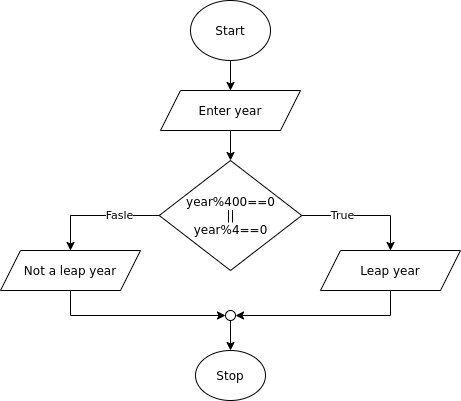

The diagram above was exported from draw.io. Its source (the exported page's mxGraphModel, read from the mxfile embedded in the PNG):
<mxGraphModel dx="375" dy="489" grid="1" gridSize="10" guides="1" tooltips="1" connect="1" arrows="1" fold="1" page="1" pageScale="1" pageWidth="827" pageHeight="1169" math="0" shadow="0">
  <root>
    <mxCell id="WIyWlLk6GJQsqaUBKTNV-0" />
    <mxCell id="WIyWlLk6GJQsqaUBKTNV-1" parent="WIyWlLk6GJQsqaUBKTNV-0" />
    <mxCell id="SMYxd9COA3z9kkaU485--3" style="edgeStyle=orthogonalEdgeStyle;rounded=0;orthogonalLoop=1;jettySize=auto;html=1;exitX=0.5;exitY=1;exitDx=0;exitDy=0;entryX=0.5;entryY=0;entryDx=0;entryDy=0;" edge="1" parent="WIyWlLk6GJQsqaUBKTNV-1" source="SMYxd9COA3z9kkaU485--0" target="SMYxd9COA3z9kkaU485--2">
      <mxGeometry relative="1" as="geometry" />
    </mxCell>
    <mxCell id="SMYxd9COA3z9kkaU485--0" value="Start" style="ellipse;whiteSpace=wrap;html=1;" vertex="1" parent="WIyWlLk6GJQsqaUBKTNV-1">
      <mxGeometry x="360" y="70" width="80" height="60" as="geometry" />
    </mxCell>
    <mxCell id="SMYxd9COA3z9kkaU485--1" value="Stop" style="ellipse;whiteSpace=wrap;html=1;" vertex="1" parent="WIyWlLk6GJQsqaUBKTNV-1">
      <mxGeometry x="365" y="420" width="70" height="50" as="geometry" />
    </mxCell>
    <mxCell id="SMYxd9COA3z9kkaU485--5" style="edgeStyle=orthogonalEdgeStyle;rounded=0;orthogonalLoop=1;jettySize=auto;html=1;exitX=0.5;exitY=1;exitDx=0;exitDy=0;entryX=0.5;entryY=0;entryDx=0;entryDy=0;" edge="1" parent="WIyWlLk6GJQsqaUBKTNV-1" source="SMYxd9COA3z9kkaU485--2" target="SMYxd9COA3z9kkaU485--4">
      <mxGeometry relative="1" as="geometry" />
    </mxCell>
    <mxCell id="SMYxd9COA3z9kkaU485--2" value="Enter year" style="shape=parallelogram;perimeter=parallelogramPerimeter;whiteSpace=wrap;html=1;fixedSize=1;" vertex="1" parent="WIyWlLk6GJQsqaUBKTNV-1">
      <mxGeometry x="330" y="160" width="140" height="40" as="geometry" />
    </mxCell>
    <mxCell id="SMYxd9COA3z9kkaU485--62" value="True" style="edgeStyle=orthogonalEdgeStyle;rounded=0;orthogonalLoop=1;jettySize=auto;html=1;exitX=1;exitY=0.5;exitDx=0;exitDy=0;entryX=0.5;entryY=0;entryDx=0;entryDy=0;" edge="1" parent="WIyWlLk6GJQsqaUBKTNV-1" source="SMYxd9COA3z9kkaU485--4" target="SMYxd9COA3z9kkaU485--75">
      <mxGeometry x="-0.3333" relative="1" as="geometry">
        <mxPoint x="530" y="320" as="targetPoint" />
        <mxPoint as="offset" />
      </mxGeometry>
    </mxCell>
    <mxCell id="SMYxd9COA3z9kkaU485--65" value="Fasle" style="edgeStyle=orthogonalEdgeStyle;rounded=0;orthogonalLoop=1;jettySize=auto;html=1;exitX=0;exitY=0.5;exitDx=0;exitDy=0;entryX=0.5;entryY=0;entryDx=0;entryDy=0;" edge="1" parent="WIyWlLk6GJQsqaUBKTNV-1" source="SMYxd9COA3z9kkaU485--4" target="SMYxd9COA3z9kkaU485--74">
      <mxGeometry x="-0.3333" relative="1" as="geometry">
        <mxPoint x="270" y="320" as="targetPoint" />
        <mxPoint x="1" as="offset" />
      </mxGeometry>
    </mxCell>
    <mxCell id="SMYxd9COA3z9kkaU485--4" value="year%400==0&lt;br&gt;||&lt;br&gt;year%4==0" style="rhombus;whiteSpace=wrap;html=1;" vertex="1" parent="WIyWlLk6GJQsqaUBKTNV-1">
      <mxGeometry x="328.75" y="230" width="142.5" height="110" as="geometry" />
    </mxCell>
    <mxCell id="SMYxd9COA3z9kkaU485--69" style="edgeStyle=orthogonalEdgeStyle;rounded=0;orthogonalLoop=1;jettySize=auto;html=1;exitX=0.5;exitY=1;exitDx=0;exitDy=0;entryX=1;entryY=0.5;entryDx=0;entryDy=0;" edge="1" parent="WIyWlLk6GJQsqaUBKTNV-1" source="SMYxd9COA3z9kkaU485--75" target="SMYxd9COA3z9kkaU485--67">
      <mxGeometry relative="1" as="geometry">
        <mxPoint x="530" y="360" as="sourcePoint" />
      </mxGeometry>
    </mxCell>
    <mxCell id="SMYxd9COA3z9kkaU485--68" style="edgeStyle=orthogonalEdgeStyle;rounded=0;orthogonalLoop=1;jettySize=auto;html=1;exitX=0.5;exitY=1;exitDx=0;exitDy=0;entryX=0;entryY=0.5;entryDx=0;entryDy=0;" edge="1" parent="WIyWlLk6GJQsqaUBKTNV-1" source="SMYxd9COA3z9kkaU485--74" target="SMYxd9COA3z9kkaU485--67">
      <mxGeometry relative="1" as="geometry">
        <mxPoint x="270" y="360" as="sourcePoint" />
      </mxGeometry>
    </mxCell>
    <mxCell id="SMYxd9COA3z9kkaU485--70" style="edgeStyle=orthogonalEdgeStyle;rounded=0;orthogonalLoop=1;jettySize=auto;html=1;exitX=0.5;exitY=1;exitDx=0;exitDy=0;entryX=0.5;entryY=0;entryDx=0;entryDy=0;" edge="1" parent="WIyWlLk6GJQsqaUBKTNV-1" source="SMYxd9COA3z9kkaU485--67">
      <mxGeometry relative="1" as="geometry">
        <mxPoint x="400" y="420" as="targetPoint" />
      </mxGeometry>
    </mxCell>
    <mxCell id="SMYxd9COA3z9kkaU485--67" value="" style="ellipse;whiteSpace=wrap;html=1;aspect=fixed;" vertex="1" parent="WIyWlLk6GJQsqaUBKTNV-1">
      <mxGeometry x="395" y="380" width="10" height="10" as="geometry" />
    </mxCell>
    <mxCell id="SMYxd9COA3z9kkaU485--74" value="Not a leap year" style="shape=parallelogram;perimeter=parallelogramPerimeter;whiteSpace=wrap;html=1;fixedSize=1;" vertex="1" parent="WIyWlLk6GJQsqaUBKTNV-1">
      <mxGeometry x="170" y="320" width="140" height="40" as="geometry" />
    </mxCell>
    <mxCell id="SMYxd9COA3z9kkaU485--75" value="Leap year" style="shape=parallelogram;perimeter=parallelogramPerimeter;whiteSpace=wrap;html=1;fixedSize=1;" vertex="1" parent="WIyWlLk6GJQsqaUBKTNV-1">
      <mxGeometry x="490" y="320" width="140" height="40" as="geometry" />
    </mxCell>
  </root>
</mxGraphModel>